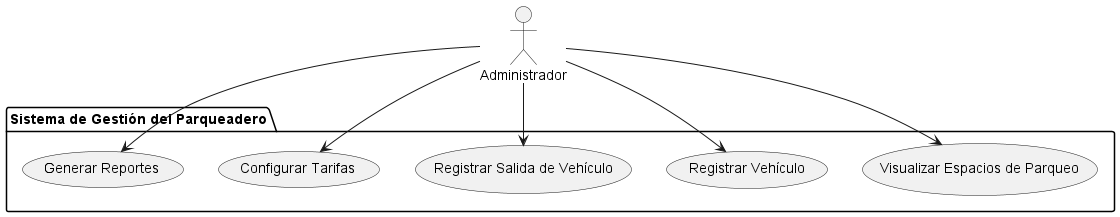

The diagram above was rendered by PlantUML. Its source (embedded in the PNG):
@startuml
actor Administrador

package "Sistema de Gestión del Parqueadero" {
  usecase "Visualizar Espacios de Parqueo" as UC1
  usecase "Registrar Vehículo" as UC2
  usecase "Registrar Salida de Vehículo" as UC3
  usecase "Configurar Tarifas" as UC4
  usecase "Generar Reportes" as UC5
}

Administrador --> UC1
Administrador --> UC2
Administrador --> UC3
Administrador --> UC4
Administrador --> UC5
@enduml